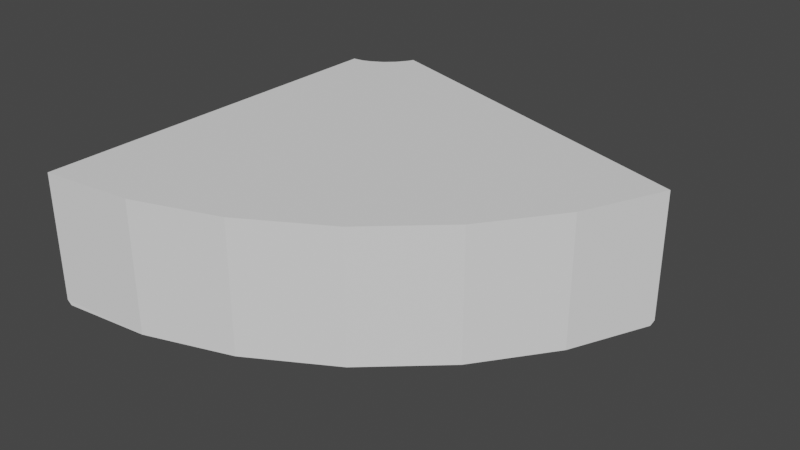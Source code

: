 # Source: sector.blend  (saved by Blender 2.93.20; exported with 4.5.12 LTS)
import bpy
from mathutils import Matrix  # noqa: F401  (used for matrix-valued properties, if any)

bpy.ops.wm.read_factory_settings(use_empty=True)
scene = bpy.context.scene
scene.name = 'Scene'

# ---- collections
col_collection = bpy.data.collections.new('Collection'); scene.collection.children.link(col_collection)

# ---- world
world_world = bpy.data.worlds.new('World'); scene.world = world_world
world_world.use_nodes = True; world_world.node_tree.nodes.clear()
_N = world_world.node_tree.nodes; _L = world_world.node_tree.links
n0 = _N.new('ShaderNodeOutputWorld'); n0.name = 'World Output'; n0.location = (300, 300)
n1 = _N.new('ShaderNodeBackground'); n1.name = 'Background'; n1.location = (10, 300)
n1.inputs[0].default_value = (0.05088, 0.05088, 0.05088, 1.0)
_L.new(n1.outputs[0], n0.inputs[0])
n0.is_active_output = True
world_world.color = (0.05088, 0.05088, 0.05088)
world_world.use_sun_shadow = False
world_world.sun_shadow_jitter_overblur = 0.0

# ---- meshes
me_x = bpy.data.meshes.new('Окружность')
me_x.from_pydata([(0.2164, 4.268e-08, 0.9764), (0.4067, 3.993e-08, 0.9135), (0.5878, 3.536e-08, 0.809), (0.7431, 2.925e-08, 0.6691), (0.8626, 2.215e-08, 0.5068), (0.03791, -8.376e-08, 0.1367), (0.05754, -8.408e-08, 0.1292), (0.08315, -8.473e-08, 0.1144), (0.1051, -8.559e-08, 0.09465), (0.1225, -8.664e-08, 0.07073), (0.0136, 0.2862, 0.9983), (0.2164, 0.2862, 0.9764), (0.4067, 0.2862, 0.9135), (0.5878, 0.2862, 0.809), (0.7431, 0.2862, 0.6691), (0.8626, 0.2862, 0.5068), (0.9453, 0.2862, 0.3229), (0.0136, 0.2862, 0.1398), (0.03791, 0.2862, 0.1367), (0.05754, 0.2862, 0.1292), (0.08315, 0.2862, 0.1144), (0.1051, 0.2862, 0.09465), (0.1225, 0.2862, 0.07073), (0.1288, 0.2862, 0.0576), (0.0136, 0.009541, 0.9983), (0.02314, 4.362e-08, 0.9978), (0.9419, 1.45e-08, 0.3318), (0.9453, 0.009541, 0.3229), (0.02314, -8.364e-08, 0.1393), (0.0136, 0.009541, 0.1398), (0.1288, 0.009541, 0.0576), (0.1287, -8.712e-08, 0.05972)], [], [(23, 16, 27, 30), (6, 5, 18, 19), (19, 20, 7, 6), (3, 14, 13, 2), (4, 15, 14, 3), (9, 22, 23, 30, 31), (10, 17, 29, 24), (11, 18, 17, 10), (1, 0, 5, 6), (18, 5, 28, 29, 17), (3, 2, 7, 8), (13, 12, 1, 2), (16, 15, 4, 26, 27), (1, 12, 11, 0), (20, 21, 8, 7), (22, 9, 8, 21), (16, 23, 22, 15), (12, 19, 18, 11), (13, 20, 19, 12), (14, 21, 20, 13), (15, 22, 21, 14), (4, 3, 8, 9), (0, 25, 28, 5), (2, 1, 6, 7), (28, 25, 24, 29), (30, 27, 26, 31), (26, 4, 9, 31), (10, 24, 25, 0, 11)])
_uv = me_x.uv_layers.new(name='UVКарта')
_uv.uv.foreach_set('vector', [0.0, 0.0, 0.0, 0.0, 0.0, 0.0, 0.0, 0.0, 0.0, 0.0, 0.0, 0.0, 0.0, 0.0, 0.0, 0.0, 0.0, 0.0, 0.0, 0.0, 0.0, 0.0, 0.0, 0.0, 0.0, 0.0, 0.0, 0.0, 0.0, 0.0, 0.0, 0.0, 0.0, 0.0, 0.0, 0.0, 0.0, 0.0, 0.0, 0.0, 0.0, 0.0, 0.0, 0.0, 0.0, 0.0, 0.0, 0.0, 0.0, 0.0, 0.0, 0.0, 0.0, 0.0, 0.0, 0.0, 0.0, 0.0, 0.0, 0.0, 0.0, 0.0, 0.0, 0.0, 0.0, 0.0, 0.0, 0.0, 0.0, 0.0, 0.0, 0.0, 0.0, 0.0, 0.0, 0.0, 0.0, 0.0, 0.0, 0.0, 0.0, 0.0, 0.0, 0.0, 0.0, 0.0, 0.0, 0.0, 0.0, 0.0, 0.0, 0.0, 0.0, 0.0, 0.0, 0.0, 0.0, 0.0, 0.0, 0.0, 0.0, 0.0, 0.0, 0.0, 0.0, 0.0, 0.0, 0.0, 0.0, 0.0, 0.0, 0.0, 0.0, 0.0, 0.0, 0.0, 0.0, 0.0, 0.0, 0.0, 0.0, 0.0, 0.0, 0.0, 0.0, 0.0, 0.0, 0.0, 0.0, 0.0, 0.0, 0.0, 0.0, 0.0, 0.0, 0.0, 0.0, 0.0, 0.0, 0.0, 0.0, 0.0, 0.0, 0.0, 0.0, 0.0, 0.0, 0.0, 0.0, 0.0, 0.0, 0.0, 0.0, 0.0, 0.0, 0.0, 0.0, 0.0, 0.0, 0.0, 0.0, 0.0, 0.0, 0.0, 0.0, 0.0, 0.0, 0.0, 0.0, 0.0, 0.0, 0.0, 0.0, 0.0, 0.0, 0.0, 0.0, 0.0, 0.0, 0.0, 0.0, 0.0, 0.0, 0.0, 0.0, 0.0, 0.0, 0.0, 0.0, 0.0, 0.0, 0.0, 0.0, 0.0, 0.0, 0.0, 0.0, 0.0, 0.0, 0.0, 0.0, 0.0, 0.0, 0.0, 0.0, 0.0, 0.0, 0.0, 0.0, 0.0, 0.0, 0.0, 0.0, 0.0, 0.0, 0.0, 0.0, 0.0, 0.0, 0.0, 0.0, 0.0, 0.0, 0.0, 0.0, 0.0, 0.0, 0.0, 0.0, 0.0, 0.0, 0.0])
me_x.use_remesh_fix_poles = True
me_x.use_remesh_preserve_attributes = False
me_x.update()

# ---- objects
ob_sector = bpy.data.objects.new('sector', me_x)

# ---- transforms, parenting, visibility, modifiers, constraints
ob_sector.location = (0.0, 0.0, 0.0)
ob_sector.rotation_euler = (1.571, -0.0, 0.0)

# ---- collection membership
col_collection.objects.link(ob_sector)

# ---- scene / render settings (as saved in the file)
scene.frame_start = 1; scene.frame_end = 250; scene.frame_set(6)
scene.render.engine = 'BLENDER_EEVEE_NEXT'
scene.cycles.use_denoising = False
scene.cycles.samples = 128
scene.cycles.sampling_pattern = 'TABULATED_SOBOL'
scene.cycles.use_adaptive_sampling = False
scene.cycles.use_light_tree = False
scene.view_settings.view_transform = 'Filmic'
bpy.context.view_layer.update()

# ---- added for rendering (the .blend has no active camera and no usable light): camera, sun
cam_auto = bpy.data.cameras.new('AutoCamera')
cam_auto.lens = 50.0
cam_auto.sensor_width = 36.0
cam_auto.clip_end = 1000.0
ob_auto_camera = bpy.data.objects.new('AutoCamera', cam_auto)
scene.collection.objects.link(ob_auto_camera)
ob_auto_camera.location = (1.73274, -2.0319, 1.14575)
ob_auto_camera.rotation_euler = (1.09748, -7.21219e-08, 0.694738)
scene.camera = ob_auto_camera
light_auto_sun = bpy.data.lights.new('AutoSun', 'SUN')
light_auto_sun.energy = 3.0
light_auto_sun.angle = 0.0523599
ob_auto_sun = bpy.data.objects.new('AutoSun', light_auto_sun)
scene.collection.objects.link(ob_auto_sun)
ob_auto_sun.rotation_euler = (0.872665, 0.174533, 0.523599)
bpy.context.view_layer.update()
